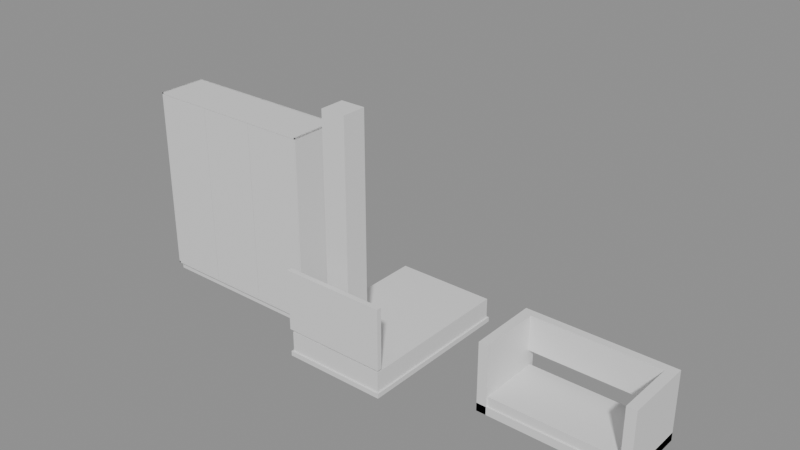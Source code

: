 # Source: e1174_after.blend  (saved by Blender 5.2.44; exported with 4.5.12 LTS)
import bpy
from mathutils import Matrix  # noqa: F401  (used for matrix-valued properties, if any)

bpy.ops.wm.read_factory_settings(use_empty=True)
scene = bpy.context.scene
scene.name = 'Scene'

# ---- materials (node trees are filled in below, after node groups)
mat_madera = bpy.data.materials.new('Madera')
mat_textil_blanco = bpy.data.materials.new('Textil_Blanco')
mat_mdf_blanco = bpy.data.materials.new('MDF_Blanco')
mat_madera_lacada = bpy.data.materials.new('Madera_Lacada')
mat_tela_beige = bpy.data.materials.new('Tela_Beige')
mat_hormigon = bpy.data.materials.new('Hormigon')

# ---- material node trees
mat_madera.use_nodes = True; mat_madera.node_tree.nodes.clear()
_N = mat_madera.node_tree.nodes; _L = mat_madera.node_tree.links
n0 = _N.new('ShaderNodeBsdfPrincipled'); n0.name = 'Principled BSDF'; n0.location = (-200, 100)
n0.inputs[3].default_value = 1.45
n0.inputs[10].default_value = 0.005
n1 = _N.new('ShaderNodeOutputMaterial'); n1.name = 'Material Output'; n1.location = (200, 100)
_L.new(n0.outputs[0], n1.inputs[0])
n1.is_active_output = True
mat_textil_blanco.use_nodes = True; mat_textil_blanco.node_tree.nodes.clear()
_N = mat_textil_blanco.node_tree.nodes; _L = mat_textil_blanco.node_tree.links
n0 = _N.new('ShaderNodeBsdfPrincipled'); n0.name = 'Principled BSDF'; n0.location = (-200, 100)
n0.inputs[3].default_value = 1.45
n0.inputs[10].default_value = 0.005
n1 = _N.new('ShaderNodeOutputMaterial'); n1.name = 'Material Output'; n1.location = (200, 100)
_L.new(n0.outputs[0], n1.inputs[0])
n1.is_active_output = True
mat_mdf_blanco.use_nodes = True; mat_mdf_blanco.node_tree.nodes.clear()
_N = mat_mdf_blanco.node_tree.nodes; _L = mat_mdf_blanco.node_tree.links
n0 = _N.new('ShaderNodeBsdfPrincipled'); n0.name = 'Principled BSDF'; n0.location = (-200, 100)
n0.inputs[3].default_value = 1.45
n0.inputs[10].default_value = 0.005
n1 = _N.new('ShaderNodeOutputMaterial'); n1.name = 'Material Output'; n1.location = (200, 100)
_L.new(n0.outputs[0], n1.inputs[0])
n1.is_active_output = True
mat_madera_lacada.use_nodes = True; mat_madera_lacada.node_tree.nodes.clear()
_N = mat_madera_lacada.node_tree.nodes; _L = mat_madera_lacada.node_tree.links
n0 = _N.new('ShaderNodeBsdfPrincipled'); n0.name = 'Principled BSDF'; n0.location = (-200, 100)
n0.inputs[3].default_value = 1.45
n0.inputs[10].default_value = 0.005
n1 = _N.new('ShaderNodeOutputMaterial'); n1.name = 'Material Output'; n1.location = (200, 100)
_L.new(n0.outputs[0], n1.inputs[0])
n1.is_active_output = True
mat_tela_beige.use_nodes = True; mat_tela_beige.node_tree.nodes.clear()
_N = mat_tela_beige.node_tree.nodes; _L = mat_tela_beige.node_tree.links
n0 = _N.new('ShaderNodeBsdfPrincipled'); n0.name = 'Principled BSDF'; n0.location = (-200, 100)
n0.inputs[3].default_value = 1.45
n0.inputs[10].default_value = 0.005
n1 = _N.new('ShaderNodeOutputMaterial'); n1.name = 'Material Output'; n1.location = (200, 100)
_L.new(n0.outputs[0], n1.inputs[0])
n1.is_active_output = True
mat_hormigon.use_nodes = True; mat_hormigon.node_tree.nodes.clear()
_N = mat_hormigon.node_tree.nodes; _L = mat_hormigon.node_tree.links
n0 = _N.new('ShaderNodeBsdfPrincipled'); n0.name = 'Principled BSDF'; n0.location = (-200, 100)
n0.inputs[3].default_value = 1.45
n0.inputs[10].default_value = 0.005
n1 = _N.new('ShaderNodeOutputMaterial'); n1.name = 'Material Output'; n1.location = (200, 100)
_L.new(n0.outputs[0], n1.inputs[0])
n1.is_active_output = True

# ---- meshes
me_cama_principal_base_mesh = bpy.data.meshes.new('Cama_Principal_Base_mesh')
me_cama_principal_base_mesh.from_pydata([(0.0, 0.0, 0.0), (1.28, 0.0, 0.0), (1.28, 2.0, 0.0), (0.0, 2.0, 0.0), (0.0, 0.0, 0.06), (1.28, 0.0, 0.06), (1.28, 2.0, 0.06), (0.0, 2.0, 0.06)], [], [(0, 1, 2, 3), (4, 5, 6, 7), (0, 1, 5, 4), (1, 2, 6, 5), (2, 3, 7, 6), (3, 0, 4, 7)])
me_cama_principal_base_mesh.materials.append(mat_madera)
me_cama_principal_base_mesh.update()
me_cama_principal_colchon_mesh = bpy.data.meshes.new('Cama_Principal_Colchon_mesh')
me_cama_principal_colchon_mesh.from_pydata([(0.0, 0.0, 0.0), (1.24, 0.0, 0.0), (1.24, 1.96, 0.0), (0.0, 1.96, 0.0), (0.0, 0.0, 0.25), (1.24, 0.0, 0.25), (1.24, 1.96, 0.25), (0.0, 1.96, 0.25)], [], [(0, 1, 2, 3), (4, 5, 6, 7), (0, 1, 5, 4), (1, 2, 6, 5), (2, 3, 7, 6), (3, 0, 4, 7)])
me_cama_principal_colchon_mesh.materials.append(mat_textil_blanco)
me_cama_principal_colchon_mesh.update()
me_cama_principal_cabecero_mesh = bpy.data.meshes.new('Cama_Principal_Cabecero_mesh')
me_cama_principal_cabecero_mesh.from_pydata([(0.0, 0.0, 0.0), (1.28, 0.0, 0.0), (1.28, 0.06, 0.0), (0.0, 0.06, 0.0), (0.0, 0.0, 0.75), (1.28, 0.0, 0.75), (1.28, 0.06, 0.75), (0.0, 0.06, 0.75)], [], [(0, 1, 2, 3), (4, 5, 6, 7), (0, 1, 5, 4), (1, 2, 6, 5), (2, 3, 7, 6), (3, 0, 4, 7)])
me_cama_principal_cabecero_mesh.materials.append(mat_madera)
me_cama_principal_cabecero_mesh.update()
me_armario_ropa_lat_izq_mesh = bpy.data.meshes.new('Armario_Ropa_Lat_Izq_mesh')
me_armario_ropa_lat_izq_mesh.from_pydata([(0.0, 0.0, 0.0), (0.02, 0.0, 0.0), (0.02, 0.6, 0.0), (0.0, 0.6, 0.0), (0.0, 0.0, 2.3), (0.02, 0.0, 2.3), (0.02, 0.6, 2.3), (0.0, 0.6, 2.3)], [], [(0, 1, 2, 3), (4, 5, 6, 7), (0, 1, 5, 4), (1, 2, 6, 5), (2, 3, 7, 6), (3, 0, 4, 7)])
me_armario_ropa_lat_izq_mesh.materials.append(mat_mdf_blanco)
me_armario_ropa_lat_izq_mesh.update()
me_armario_ropa_lat_der_mesh = bpy.data.meshes.new('Armario_Ropa_Lat_Der_mesh')
me_armario_ropa_lat_der_mesh.from_pydata([(0.0, 0.0, 0.0), (0.02, 0.0, 0.0), (0.02, 0.6, 0.0), (0.0, 0.6, 0.0), (0.0, 0.0, 2.3), (0.02, 0.0, 2.3), (0.02, 0.6, 2.3), (0.0, 0.6, 2.3)], [], [(0, 1, 2, 3), (4, 5, 6, 7), (0, 1, 5, 4), (1, 2, 6, 5), (2, 3, 7, 6), (3, 0, 4, 7)])
me_armario_ropa_lat_der_mesh.materials.append(mat_mdf_blanco)
me_armario_ropa_lat_der_mesh.update()
me_armario_ropa_base_mesh = bpy.data.meshes.new('Armario_Ropa_Base_mesh')
me_armario_ropa_base_mesh.from_pydata([(0.0, 0.0, 0.0), (2.2, 0.0, 0.0), (2.2, 0.6, 0.0), (0.0, 0.6, 0.0), (0.0, 0.0, 0.02), (2.2, 0.0, 0.02), (2.2, 0.6, 0.02), (0.0, 0.6, 0.02)], [], [(0, 1, 2, 3), (4, 5, 6, 7), (0, 1, 5, 4), (1, 2, 6, 5), (2, 3, 7, 6), (3, 0, 4, 7)])
me_armario_ropa_base_mesh.materials.append(mat_mdf_blanco)
me_armario_ropa_base_mesh.update()
me_armario_ropa_tapa_mesh = bpy.data.meshes.new('Armario_Ropa_Tapa_mesh')
me_armario_ropa_tapa_mesh.from_pydata([(0.0, 0.0, 0.0), (2.2, 0.0, 0.0), (2.2, 0.6, 0.0), (0.0, 0.6, 0.0), (0.0, 0.0, 0.02), (2.2, 0.0, 0.02), (2.2, 0.6, 0.02), (0.0, 0.6, 0.02)], [], [(0, 1, 2, 3), (4, 5, 6, 7), (0, 1, 5, 4), (1, 2, 6, 5), (2, 3, 7, 6), (3, 0, 4, 7)])
me_armario_ropa_tapa_mesh.materials.append(mat_mdf_blanco)
me_armario_ropa_tapa_mesh.update()
me_armario_ropa_fondo_mesh = bpy.data.meshes.new('Armario_Ropa_Fondo_mesh')
me_armario_ropa_fondo_mesh.from_pydata([(0.0, 0.0, 0.0), (2.2, 0.0, 0.0), (2.2, 0.02, 0.0), (0.0, 0.02, 0.0), (0.0, 0.0, 2.3), (2.2, 0.0, 2.3), (2.2, 0.02, 2.3), (0.0, 0.02, 2.3)], [], [(0, 1, 2, 3), (4, 5, 6, 7), (0, 1, 5, 4), (1, 2, 6, 5), (2, 3, 7, 6), (3, 0, 4, 7)])
me_armario_ropa_fondo_mesh.materials.append(mat_mdf_blanco)
me_armario_ropa_fondo_mesh.update()
me_armario_ropa_zocalo_mesh = bpy.data.meshes.new('Armario_Ropa_Zocalo_mesh')
me_armario_ropa_zocalo_mesh.from_pydata([(0.0, 0.0, 0.0), (2.2, 0.0, 0.0), (2.2, 0.55, 0.0), (0.0, 0.55, 0.0), (0.0, 0.0, 0.1), (2.2, 0.0, 0.1), (2.2, 0.55, 0.1), (0.0, 0.55, 0.1)], [], [(0, 1, 2, 3), (4, 5, 6, 7), (0, 1, 5, 4), (1, 2, 6, 5), (2, 3, 7, 6), (3, 0, 4, 7)])
me_armario_ropa_zocalo_mesh.materials.append(mat_mdf_blanco)
me_armario_ropa_zocalo_mesh.update()
me_armario_ropa_puerta_1_mesh = bpy.data.meshes.new('Armario_Ropa_Puerta_1_mesh')
me_armario_ropa_puerta_1_mesh.from_pydata([(0.0, 0.0, 0.0), (0.716, 0.0, 0.0), (0.716, 0.02, 0.0), (0.0, 0.02, 0.0), (0.0, 0.0, 2.255), (0.716, 0.0, 2.255), (0.716, 0.02, 2.255), (0.0, 0.02, 2.255)], [], [(0, 1, 2, 3), (4, 5, 6, 7), (0, 1, 5, 4), (1, 2, 6, 5), (2, 3, 7, 6), (3, 0, 4, 7)])
me_armario_ropa_puerta_1_mesh.materials.append(mat_madera_lacada)
me_armario_ropa_puerta_1_mesh.update()
me_armario_ropa_puerta_2_mesh = bpy.data.meshes.new('Armario_Ropa_Puerta_2_mesh')
me_armario_ropa_puerta_2_mesh.from_pydata([(0.0, 0.0, 0.0), (0.716, 0.0, 0.0), (0.716, 0.02, 0.0), (0.0, 0.02, 0.0), (0.0, 0.0, 2.255), (0.716, 0.0, 2.255), (0.716, 0.02, 2.255), (0.0, 0.02, 2.255)], [], [(0, 1, 2, 3), (4, 5, 6, 7), (0, 1, 5, 4), (1, 2, 6, 5), (2, 3, 7, 6), (3, 0, 4, 7)])
me_armario_ropa_puerta_2_mesh.materials.append(mat_madera_lacada)
me_armario_ropa_puerta_2_mesh.update()
me_armario_ropa_puerta_3_mesh = bpy.data.meshes.new('Armario_Ropa_Puerta_3_mesh')
me_armario_ropa_puerta_3_mesh.from_pydata([(0.0, 0.0, 0.0), (0.716, 0.0, 0.0), (0.716, 0.02, 0.0), (0.0, 0.02, 0.0), (0.0, 0.0, 2.255), (0.716, 0.0, 2.255), (0.716, 0.02, 2.255), (0.0, 0.02, 2.255)], [], [(0, 1, 2, 3), (4, 5, 6, 7), (0, 1, 5, 4), (1, 2, 6, 5), (2, 3, 7, 6), (3, 0, 4, 7)])
me_armario_ropa_puerta_3_mesh.materials.append(mat_madera_lacada)
me_armario_ropa_puerta_3_mesh.update()
me_sofa_dormitorio_base_mesh = bpy.data.meshes.new('Sofa_Dormitorio_Base_mesh')
me_sofa_dormitorio_base_mesh.from_pydata([(0.0, 0.0, 0.0), (1.8, 0.0, 0.0), (1.8, 0.85, 0.0), (0.0, 0.85, 0.0), (0.0, 0.0, 0.1), (1.8, 0.0, 0.1), (1.8, 0.85, 0.1), (0.0, 0.85, 0.1)], [], [(0, 1, 2, 3), (4, 5, 6, 7), (0, 1, 5, 4), (1, 2, 6, 5), (2, 3, 7, 6), (3, 0, 4, 7)])
me_sofa_dormitorio_base_mesh.materials.append(mat_madera)
me_sofa_dormitorio_base_mesh.update()
me_sofa_dormitorio_cojin_mesh = bpy.data.meshes.new('Sofa_Dormitorio_Cojin_mesh')
me_sofa_dormitorio_cojin_mesh.from_pydata([(0.0, 0.0, 0.0), (1.72, 0.0, 0.0), (1.72, 0.77, 0.0), (0.0, 0.77, 0.0), (0.0, 0.0, 0.12), (1.72, 0.0, 0.12), (1.72, 0.77, 0.12), (0.0, 0.77, 0.12)], [], [(0, 1, 2, 3), (4, 5, 6, 7), (0, 1, 5, 4), (1, 2, 6, 5), (2, 3, 7, 6), (3, 0, 4, 7)])
me_sofa_dormitorio_cojin_mesh.materials.append(mat_tela_beige)
me_sofa_dormitorio_cojin_mesh.update()
me_sofa_dormitorio_respaldo_mesh = bpy.data.meshes.new('Sofa_Dormitorio_Respaldo_mesh')
me_sofa_dormitorio_respaldo_mesh.from_pydata([(0.0, 0.0, 0.0), (1.56, 0.0, 0.0), (1.56, 0.1, 0.0), (0.0, 0.1, 0.0), (0.0, 0.0, 0.43), (1.56, 0.0, 0.43), (1.56, 0.1, 0.43), (0.0, 0.1, 0.43)], [], [(0, 1, 2, 3), (4, 5, 6, 7), (0, 1, 5, 4), (1, 2, 6, 5), (2, 3, 7, 6), (3, 0, 4, 7)])
me_sofa_dormitorio_respaldo_mesh.materials.append(mat_tela_beige)
me_sofa_dormitorio_respaldo_mesh.update()
me_sofa_dormitorio_brazo_izq_mesh = bpy.data.meshes.new('Sofa_Dormitorio_Brazo_Izq_mesh')
me_sofa_dormitorio_brazo_izq_mesh.from_pydata([(0.0, 0.0, 0.0), (0.12, 0.0, 0.0), (0.12, 0.85, 0.0), (0.0, 0.85, 0.0), (0.0, 0.0, 0.85), (0.12, 0.0, 0.85), (0.12, 0.85, 0.85), (0.0, 0.85, 0.85)], [], [(0, 1, 2, 3), (4, 5, 6, 7), (0, 1, 5, 4), (1, 2, 6, 5), (2, 3, 7, 6), (3, 0, 4, 7)])
me_sofa_dormitorio_brazo_izq_mesh.materials.append(mat_madera)
me_sofa_dormitorio_brazo_izq_mesh.update()
me_sofa_dormitorio_brazo_der_mesh = bpy.data.meshes.new('Sofa_Dormitorio_Brazo_Der_mesh')
me_sofa_dormitorio_brazo_der_mesh.from_pydata([(0.0, 0.0, 0.0), (0.12, 0.0, 0.0), (0.12, 0.85, 0.0), (0.0, 0.85, 0.0), (0.0, 0.0, 0.85), (0.12, 0.0, 0.85), (0.12, 0.85, 0.85), (0.0, 0.85, 0.85)], [], [(0, 1, 2, 3), (4, 5, 6, 7), (0, 1, 5, 4), (1, 2, 6, 5), (2, 3, 7, 6), (3, 0, 4, 7)])
me_sofa_dormitorio_brazo_der_mesh.materials.append(mat_madera)
me_sofa_dormitorio_brazo_der_mesh.update()
me_columna_nuevo_cuerpo_mesh = bpy.data.meshes.new('Columna_Nuevo_Cuerpo_mesh')
me_columna_nuevo_cuerpo_mesh.from_pydata([(0.0, 0.0, 0.0), (0.3, 0.0, 0.0), (0.3, 0.3, 0.0), (0.0, 0.3, 0.0), (0.0, 0.0, 3.0), (0.3, 0.0, 3.0), (0.3, 0.3, 3.0), (0.0, 0.3, 3.0)], [], [(0, 1, 2, 3), (4, 5, 6, 7), (0, 1, 5, 4), (1, 2, 6, 5), (2, 3, 7, 6), (3, 0, 4, 7)])
me_columna_nuevo_cuerpo_mesh.materials.append(mat_hormigon)
me_columna_nuevo_cuerpo_mesh.update()

# ---- objects
ob_cama_principal = bpy.data.objects.new('Cama_Principal', None)
ob_cama_principal_base = bpy.data.objects.new('Cama_Principal_Base', me_cama_principal_base_mesh)
ob_cama_principal_colchon = bpy.data.objects.new('Cama_Principal_Colchon', me_cama_principal_colchon_mesh)
ob_cama_principal_cabecero = bpy.data.objects.new('Cama_Principal_Cabecero', me_cama_principal_cabecero_mesh)
ob_armario_ropa = bpy.data.objects.new('Armario_Ropa', None)
ob_armario_ropa_lat_izq = bpy.data.objects.new('Armario_Ropa_Lat_Izq', me_armario_ropa_lat_izq_mesh)
ob_armario_ropa_lat_der = bpy.data.objects.new('Armario_Ropa_Lat_Der', me_armario_ropa_lat_der_mesh)
ob_armario_ropa_base = bpy.data.objects.new('Armario_Ropa_Base', me_armario_ropa_base_mesh)
ob_armario_ropa_tapa = bpy.data.objects.new('Armario_Ropa_Tapa', me_armario_ropa_tapa_mesh)
ob_armario_ropa_fondo = bpy.data.objects.new('Armario_Ropa_Fondo', me_armario_ropa_fondo_mesh)
ob_armario_ropa_zocalo = bpy.data.objects.new('Armario_Ropa_Zocalo', me_armario_ropa_zocalo_mesh)
ob_armario_ropa_puerta_1 = bpy.data.objects.new('Armario_Ropa_Puerta_1', me_armario_ropa_puerta_1_mesh)
ob_armario_ropa_puerta_2 = bpy.data.objects.new('Armario_Ropa_Puerta_2', me_armario_ropa_puerta_2_mesh)
ob_armario_ropa_puerta_3 = bpy.data.objects.new('Armario_Ropa_Puerta_3', me_armario_ropa_puerta_3_mesh)
ob_sofa_dormitorio = bpy.data.objects.new('Sofa_Dormitorio', None)
ob_sofa_dormitorio_base = bpy.data.objects.new('Sofa_Dormitorio_Base', me_sofa_dormitorio_base_mesh)
ob_sofa_dormitorio_cojin = bpy.data.objects.new('Sofa_Dormitorio_Cojin', me_sofa_dormitorio_cojin_mesh)
ob_sofa_dormitorio_respaldo = bpy.data.objects.new('Sofa_Dormitorio_Respaldo', me_sofa_dormitorio_respaldo_mesh)
ob_sofa_dormitorio_brazo_izq = bpy.data.objects.new('Sofa_Dormitorio_Brazo_Izq', me_sofa_dormitorio_brazo_izq_mesh)
ob_sofa_dormitorio_brazo_der = bpy.data.objects.new('Sofa_Dormitorio_Brazo_Der', me_sofa_dormitorio_brazo_der_mesh)
ob_columna_nuevo = bpy.data.objects.new('Columna_Nuevo', None)
ob_columna_nuevo_cuerpo = bpy.data.objects.new('Columna_Nuevo_Cuerpo', me_columna_nuevo_cuerpo_mesh)

# ---- transforms, parenting, visibility, modifiers, constraints
ob_cama_principal.location = (0.0, -0.5, 0.0)
ob_cama_principal.empty_display_type = 'ARROWS'
ob_cama_principal_base.parent = ob_cama_principal
ob_cama_principal_base.location = (0.0, 0.0, 0.0)
ob_cama_principal_colchon.parent = ob_cama_principal
ob_cama_principal_colchon.location = (0.02, 0.02, 0.06)
ob_cama_principal_cabecero.parent = ob_cama_principal
ob_cama_principal_cabecero.location = (0.0, 0.0, 0.35)
ob_armario_ropa.location = (-2.5, 0.0, 0.0)
ob_armario_ropa.empty_display_type = 'ARROWS'
ob_armario_ropa_lat_izq.parent = ob_armario_ropa
ob_armario_ropa_lat_izq.location = (0.0, 0.0, 0.1)
ob_armario_ropa_lat_der.parent = ob_armario_ropa
ob_armario_ropa_lat_der.location = (2.18, 0.0, 0.1)
ob_armario_ropa_base.parent = ob_armario_ropa
ob_armario_ropa_base.location = (0.0, 0.0, 0.1)
ob_armario_ropa_tapa.parent = ob_armario_ropa
ob_armario_ropa_tapa.location = (0.0, 0.0, 2.38)
ob_armario_ropa_fondo.parent = ob_armario_ropa
ob_armario_ropa_fondo.location = (0.0, 0.58, 0.1)
ob_armario_ropa_zocalo.parent = ob_armario_ropa
ob_armario_ropa_zocalo.location = (0.0, 0.05, 0.0)
ob_armario_ropa_puerta_1.parent = ob_armario_ropa
ob_armario_ropa_puerta_1.location = (0.022, 0.0, 0.122)
ob_armario_ropa_puerta_2.parent = ob_armario_ropa
ob_armario_ropa_puerta_2.location = (0.742, 0.0, 0.122)
ob_armario_ropa_puerta_3.parent = ob_armario_ropa
ob_armario_ropa_puerta_3.location = (1.462, 0.0, 0.122)
ob_sofa_dormitorio.location = (2.2, 0.0, 0.0)
ob_sofa_dormitorio.empty_display_type = 'ARROWS'
ob_sofa_dormitorio_base.parent = ob_sofa_dormitorio
ob_sofa_dormitorio_base.location = (0.0, 0.0, 0.0)
ob_sofa_dormitorio_cojin.parent = ob_sofa_dormitorio
ob_sofa_dormitorio_cojin.location = (0.02, 0.02, 0.1)
ob_sofa_dormitorio_respaldo.parent = ob_sofa_dormitorio
ob_sofa_dormitorio_respaldo.location = (0.12, 0.75, 0.42)
ob_sofa_dormitorio_brazo_izq.parent = ob_sofa_dormitorio
ob_sofa_dormitorio_brazo_izq.location = (0.0, 0.0, 0.0)
ob_sofa_dormitorio_brazo_der.parent = ob_sofa_dormitorio
ob_sofa_dormitorio_brazo_der.location = (1.68, 0.0, 0.0)
ob_columna_nuevo.location = (0.4, -0.3, 0.0)
ob_columna_nuevo.empty_display_type = 'ARROWS'
ob_columna_nuevo_cuerpo.parent = ob_columna_nuevo
ob_columna_nuevo_cuerpo.location = (0.0, 0.0, 0.0)

# ---- collection membership
scene.collection.objects.link(ob_cama_principal)
scene.collection.objects.link(ob_cama_principal_base)
scene.collection.objects.link(ob_cama_principal_colchon)
scene.collection.objects.link(ob_cama_principal_cabecero)
scene.collection.objects.link(ob_armario_ropa)
scene.collection.objects.link(ob_armario_ropa_lat_izq)
scene.collection.objects.link(ob_armario_ropa_lat_der)
scene.collection.objects.link(ob_armario_ropa_base)
scene.collection.objects.link(ob_armario_ropa_tapa)
scene.collection.objects.link(ob_armario_ropa_fondo)
scene.collection.objects.link(ob_armario_ropa_zocalo)
scene.collection.objects.link(ob_armario_ropa_puerta_1)
scene.collection.objects.link(ob_armario_ropa_puerta_2)
scene.collection.objects.link(ob_armario_ropa_puerta_3)
scene.collection.objects.link(ob_sofa_dormitorio)
scene.collection.objects.link(ob_sofa_dormitorio_base)
scene.collection.objects.link(ob_sofa_dormitorio_cojin)
scene.collection.objects.link(ob_sofa_dormitorio_respaldo)
scene.collection.objects.link(ob_sofa_dormitorio_brazo_izq)
scene.collection.objects.link(ob_sofa_dormitorio_brazo_der)
scene.collection.objects.link(ob_columna_nuevo)
scene.collection.objects.link(ob_columna_nuevo_cuerpo)

# ---- scene / render settings (as saved in the file)
scene.frame_start = 1; scene.frame_end = 250; scene.frame_set(1)
scene.render.engine = 'BLENDER_EEVEE_NEXT'
scene.render.bake_bias = 0.0
scene.render.bake_samples = 0
scene.render.compositor_device = 'GPU'
scene.eevee.use_volume_custom_range = False
scene.eevee.fast_gi_thickness_near = 0.1
scene.eevee.fast_gi_thickness_far = 0.0
scene.eevee.ray_tracing_options.screen_trace_thickness = 0.1
bpy.context.view_layer.update()

# ---- added for rendering (the .blend has no active camera and no usable light): camera, sun + grey world if the file has none
cam_auto = bpy.data.cameras.new('AutoCamera')
cam_auto.lens = 50.0
cam_auto.sensor_width = 36.0
cam_auto.clip_end = 1000.0
ob_auto_camera = bpy.data.objects.new('AutoCamera', cam_auto)
scene.collection.objects.link(ob_auto_camera)
ob_auto_camera.location = (7.62723, -7.75267, 7.00178)
ob_auto_camera.rotation_euler = (1.09748, -7.21219e-08, 0.694738)
scene.camera = ob_auto_camera
light_auto_sun = bpy.data.lights.new('AutoSun', 'SUN')
light_auto_sun.energy = 3.0
light_auto_sun.angle = 0.0523599
ob_auto_sun = bpy.data.objects.new('AutoSun', light_auto_sun)
scene.collection.objects.link(ob_auto_sun)
ob_auto_sun.rotation_euler = (0.872665, 0.174533, 0.523599)
if scene.world is None:
    world_auto = bpy.data.worlds.new('AutoWorld')
    world_auto.color = (0.3, 0.3, 0.3)
    scene.world = world_auto
bpy.context.view_layer.update()
